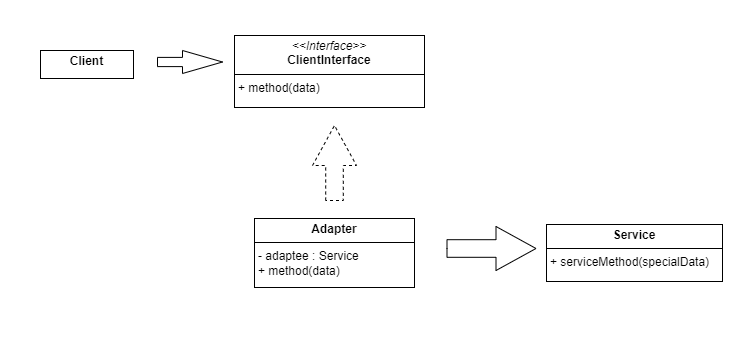

The diagram above was exported from draw.io. Its source (the exported page's mxGraphModel, read from the mxfile embedded in the PNG):
<mxGraphModel dx="1552" dy="1269" grid="0" gridSize="10" guides="1" tooltips="1" connect="1" arrows="1" fold="1" page="0" pageScale="1" pageWidth="850" pageHeight="1100" math="0" shadow="0">
  <root>
    <mxCell id="0" />
    <mxCell id="1" parent="0" />
    <mxCell id="zNrAxJksqoM9T1ttwW0D-35" value="&lt;p style=&quot;margin:0px;margin-top:4px;text-align:center;&quot;&gt;&lt;i&gt;&amp;lt;&amp;lt;Interface&amp;gt;&amp;gt;&lt;/i&gt;&lt;br&gt;&lt;b&gt;ClientInterface&lt;/b&gt;&lt;/p&gt;&lt;hr size=&quot;1&quot; style=&quot;border-style:solid;&quot;&gt;&lt;p style=&quot;margin:0px;margin-left:4px;&quot;&gt;+ method(data)&lt;/p&gt;" style="verticalAlign=top;align=left;overflow=fill;html=1;whiteSpace=wrap;" vertex="1" parent="1">
      <mxGeometry x="-555" y="-700" width="190" height="72" as="geometry" />
    </mxCell>
    <mxCell id="zNrAxJksqoM9T1ttwW0D-36" value="&lt;p style=&quot;margin:0px;margin-top:4px;text-align:center;&quot;&gt;&lt;b&gt;Client&lt;/b&gt;&lt;/p&gt;" style="verticalAlign=top;align=left;overflow=fill;html=1;whiteSpace=wrap;" vertex="1" parent="1">
      <mxGeometry x="-749" y="-685" width="93" height="28" as="geometry" />
    </mxCell>
    <mxCell id="zNrAxJksqoM9T1ttwW0D-37" value="&lt;p style=&quot;margin:0px;margin-top:4px;text-align:center;&quot;&gt;&lt;b&gt;Service&lt;br&gt;&lt;/b&gt;&lt;/p&gt;&lt;hr size=&quot;1&quot; style=&quot;border-style:solid;&quot;&gt;&lt;p style=&quot;margin:0px;margin-left:4px;&quot;&gt;+ serviceMethod(specialData)&lt;/p&gt;" style="verticalAlign=top;align=left;overflow=fill;html=1;whiteSpace=wrap;" vertex="1" parent="1">
      <mxGeometry x="-243" y="-511" width="176" height="57" as="geometry" />
    </mxCell>
    <mxCell id="zNrAxJksqoM9T1ttwW0D-38" value="&lt;p style=&quot;margin:0px;margin-top:4px;text-align:center;&quot;&gt;&lt;b&gt;Adapter&lt;/b&gt;&lt;/p&gt;&lt;hr size=&quot;1&quot; style=&quot;border-style:solid;&quot;&gt;&lt;p style=&quot;margin:0px;margin-left:4px;&quot;&gt;- adaptee : Service&lt;/p&gt;&lt;p style=&quot;margin:0px;margin-left:4px;&quot;&gt;+ method(data)&lt;/p&gt;" style="verticalAlign=top;align=left;overflow=fill;html=1;whiteSpace=wrap;" vertex="1" parent="1">
      <mxGeometry x="-535" y="-517" width="160" height="69" as="geometry" />
    </mxCell>
    <mxCell id="zNrAxJksqoM9T1ttwW0D-39" value="" style="html=1;shadow=0;dashed=0;align=center;verticalAlign=middle;shape=mxgraph.arrows2.arrow;dy=0.6;dx=40;notch=0;" vertex="1" parent="1">
      <mxGeometry x="-632" y="-685" width="65" height="23" as="geometry" />
    </mxCell>
    <mxCell id="zNrAxJksqoM9T1ttwW0D-40" value="" style="html=1;shadow=0;dashed=1;align=center;verticalAlign=middle;shape=mxgraph.arrows2.arrow;dy=0.6;dx=40;notch=0;direction=north;" vertex="1" parent="1">
      <mxGeometry x="-477" y="-610" width="44" height="75" as="geometry" />
    </mxCell>
    <mxCell id="zNrAxJksqoM9T1ttwW0D-41" value="" style="html=1;shadow=0;dashed=0;align=center;verticalAlign=middle;shape=mxgraph.arrows2.arrow;dy=0.6;dx=40;notch=0;" vertex="1" parent="1">
      <mxGeometry x="-342.5" y="-509" width="89" height="44" as="geometry" />
    </mxCell>
    <mxCell id="zNrAxJksqoM9T1ttwW0D-42" value="MultiRestoApp &amp;amp; IMultiRestoApp" style="fontColor=white;text;html=1;align=center;verticalAlign=middle;whiteSpace=wrap;rounded=0;fontSize=16;" vertex="1" parent="1">
      <mxGeometry x="-789" y="-735" width="387" height="30" as="geometry" />
    </mxCell>
    <mxCell id="zNrAxJksqoM9T1ttwW0D-43" value="houses the existing business logic of the app" style="fontColor=white;text;html=1;align=center;verticalAlign=middle;whiteSpace=wrap;rounded=0;fontSize=16;" vertex="1" parent="1">
      <mxGeometry x="-779" y="-640" width="180" height="30" as="geometry" />
    </mxCell>
    <mxCell id="zNrAxJksqoM9T1ttwW0D-44" value="defines the set of behaviors that other classes must follow to collaborate with the client" style="fontColor=white;text;html=1;align=center;verticalAlign=middle;whiteSpace=wrap;rounded=0;fontSize=16;" vertex="1" parent="1">
      <mxGeometry x="-355" y="-692" width="222.5" height="30" as="geometry" />
    </mxCell>
    <mxCell id="zNrAxJksqoM9T1ttwW0D-45" value="FancyUIService" style="fontColor=white;text;html=1;align=center;verticalAlign=middle;whiteSpace=wrap;rounded=0;fontSize=16;" vertex="1" parent="1">
      <mxGeometry x="-270" y="-441" width="222.5" height="30" as="geometry" />
    </mxCell>
    <mxCell id="zNrAxJksqoM9T1ttwW0D-46" value="some 3rd-party or legacy code that the client can't use directly because it has an incompatible interface" style="fontColor=white;text;html=1;align=center;verticalAlign=middle;whiteSpace=wrap;rounded=0;fontSize=16;" vertex="1" parent="1">
      <mxGeometry x="-320" y="-571" width="260.5" height="30" as="geometry" />
    </mxCell>
    <mxCell id="zNrAxJksqoM9T1ttwW0D-47" value="implements the client interface and wraps the service object" style="fontColor=white;text;html=1;align=center;verticalAlign=middle;whiteSpace=wrap;rounded=0;fontSize=16;" vertex="1" parent="1">
      <mxGeometry x="-769.25" y="-502" width="202.25" height="30" as="geometry" />
    </mxCell>
    <mxCell id="zNrAxJksqoM9T1ttwW0D-48" value="FancyUIServiceAdapter" style="fontColor=white;text;html=1;align=center;verticalAlign=middle;whiteSpace=wrap;rounded=0;fontSize=16;" vertex="1" parent="1">
      <mxGeometry x="-580.5" y="-422" width="260.5" height="30" as="geometry" />
    </mxCell>
    <mxCell id="zNrAxJksqoM9T1ttwW0D-49" value="implements the client interface and wraps the service object" style="fontColor=white;text;html=1;align=center;verticalAlign=middle;whiteSpace=wrap;rounded=0;fontSize=16;" vertex="1" parent="1">
      <mxGeometry x="-764" y="-437" width="202.25" height="30" as="geometry" />
    </mxCell>
  </root>
</mxGraphModel>